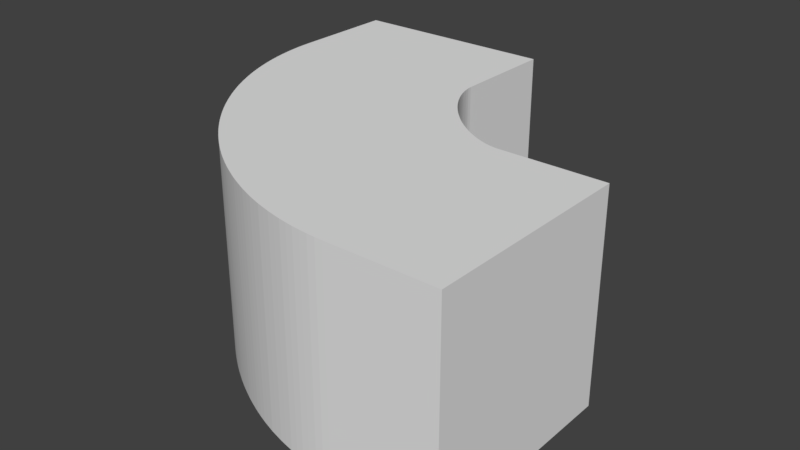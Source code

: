 # Source: bend.blend  (saved by Blender 2.79.0; exported with 4.5.12 LTS)
import bpy
from mathutils import Matrix  # noqa: F401  (used for matrix-valued properties, if any)

bpy.ops.wm.read_factory_settings(use_empty=True)
scene = bpy.context.scene
scene.name = 'Scene'

# ---- collections
col_collection_1 = bpy.data.collections.new('Collection 1'); scene.collection.children.link(col_collection_1)

# ---- world
world_world = bpy.data.worlds.new('World'); scene.world = world_world
world_world.color = (0.05088, 0.05088, 0.05088)
world_world.use_sun_shadow = False
world_world.sun_shadow_jitter_overblur = 0.0
world_world.cycles.sampling_method = 'MANUAL'

# ---- meshes
me_cube_004 = bpy.data.meshes.new('Cube.004')
me_cube_004.from_pydata([(-1.0, 1.0, -1.0), (-1.0, 1.0, 1.0), (1.0, 1.0, -1.0), (1.0, 1.0, 1.0), (-1.0, 0.0, -1.0), (-1.0, 0.0, 1.0), (1.0, 0.0, -1.0), (1.0, 0.0, 1.0), (3.0, -3.0, -1.0), (3.0, -3.0, 1.0), (3.0, -1.0, -1.0), (3.0, -1.0, 1.0), (2.0, -1.0, -1.0), (2.0, -1.0, 1.0), (2.0, -3.0, -1.0), (2.0, -3.0, 1.0), (1.99, -0.9998, 1.0), (1.98, -0.9993, 1.0), (1.968, -0.9983, 1.0), (1.956, -0.9968, 1.0), (1.942, -0.9948, 1.0), (1.927, -0.9922, 1.0), (1.912, -0.9889, 1.0), (1.895, -0.985, 1.0), (1.878, -0.9803, 1.0), (1.86, -0.9749, 1.0), (1.841, -0.9686, 1.0), (1.821, -0.9616, 1.0), (1.801, -0.9538, 1.0), (1.78, -0.9451, 1.0), (1.758, -0.9356, 1.0), (1.736, -0.9253, 1.0), (1.714, -0.9141, 1.0), (1.691, -0.9021, 1.0), (1.668, -0.8893, 1.0), (1.645, -0.8756, 1.0), (1.621, -0.8612, 1.0), (1.597, -0.846, 1.0), (1.574, -0.8301, 1.0), (1.55, -0.8134, 1.0), (1.526, -0.796, 1.0), (1.502, -0.778, 1.0), (1.479, -0.7593, 1.0), (1.455, -0.74, 1.0), (1.432, -0.7201, 1.0), (1.409, -0.6997, 1.0), (1.387, -0.6787, 1.0), (1.365, -0.6573, 1.0), (1.343, -0.6355, 1.0), (1.321, -0.6132, 1.0), (1.3, -0.5906, 1.0), (1.28, -0.5677, 1.0), (1.26, -0.5445, 1.0), (1.241, -0.5212, 1.0), (1.222, -0.4976, 1.0), (1.204, -0.4739, 1.0), (1.187, -0.4501, 1.0), (1.17, -0.4264, 1.0), (1.154, -0.4026, 1.0), (1.139, -0.3789, 1.0), (1.124, -0.3554, 1.0), (1.111, -0.332, 1.0), (1.098, -0.309, 1.0), (1.086, -0.2862, 1.0), (1.075, -0.2638, 1.0), (1.064, -0.2418, 1.0), (1.055, -0.2203, 1.0), (1.046, -0.1993, 1.0), (1.038, -0.1789, 1.0), (1.031, -0.1592, 1.0), (1.025, -0.1403, 1.0), (1.02, -0.1221, 1.0), (1.015, -0.1047, 1.0), (1.011, -0.08821, 1.0), (1.008, -0.07263, 1.0), (1.005, -0.05801, 1.0), (1.003, -0.04439, 1.0), (1.002, -0.03178, 1.0), (1.001, -0.0202, 1.0), (1.0, -0.00965, 1.0), (1.0, -0.00965, -1.0), (1.001, -0.0202, -1.0), (1.002, -0.03178, -1.0), (1.003, -0.04439, -1.0), (1.005, -0.05801, -1.0), (1.008, -0.07263, -1.0), (1.011, -0.08821, -1.0), (1.015, -0.1047, -1.0), (1.02, -0.1221, -1.0), (1.025, -0.1403, -1.0), (1.031, -0.1592, -1.0), (1.038, -0.1789, -1.0), (1.046, -0.1993, -1.0), (1.055, -0.2203, -1.0), (1.064, -0.2418, -1.0), (1.075, -0.2638, -1.0), (1.086, -0.2862, -1.0), (1.098, -0.309, -1.0), (1.111, -0.332, -1.0), (1.124, -0.3554, -1.0), (1.139, -0.3789, -1.0), (1.154, -0.4026, -1.0), (1.17, -0.4264, -1.0), (1.187, -0.4501, -1.0), (1.204, -0.4739, -1.0), (1.222, -0.4976, -1.0), (1.241, -0.5212, -1.0), (1.26, -0.5445, -1.0), (1.28, -0.5677, -1.0), (1.3, -0.5906, -1.0), (1.321, -0.6132, -1.0), (1.343, -0.6355, -1.0), (1.365, -0.6573, -1.0), (1.387, -0.6787, -1.0), (1.409, -0.6997, -1.0), (1.432, -0.7201, -1.0), (1.455, -0.74, -1.0), (1.479, -0.7593, -1.0), (1.502, -0.778, -1.0), (1.526, -0.796, -1.0), (1.55, -0.8134, -1.0), (1.574, -0.8301, -1.0), (1.597, -0.846, -1.0), (1.621, -0.8612, -1.0), (1.645, -0.8756, -1.0), (1.668, -0.8893, -1.0), (1.691, -0.9021, -1.0), (1.714, -0.9141, -1.0), (1.736, -0.9253, -1.0), (1.758, -0.9356, -1.0), (1.78, -0.9451, -1.0), (1.801, -0.9538, -1.0), (1.821, -0.9616, -1.0), (1.841, -0.9686, -1.0), (1.86, -0.9749, -1.0), (1.878, -0.9803, -1.0), (1.895, -0.985, -1.0), (1.912, -0.9889, -1.0), (1.927, -0.9922, -1.0), (1.942, -0.9948, -1.0), (1.956, -0.9968, -1.0), (1.968, -0.9983, -1.0), (1.98, -0.9993, -1.0), (1.99, -0.9998, -1.0), (-0.9987, -0.07753, -1.0), (-0.9948, -0.1544, -1.0), (-0.9884, -0.2305, -1.0), (-0.9797, -0.3058, -1.0), (-0.9687, -0.3801, -1.0), (-0.9556, -0.4535, -1.0), (-0.9404, -0.526, -1.0), (-0.9233, -0.5976, -1.0), (-0.9043, -0.6681, -1.0), (-0.8835, -0.7377, -1.0), (-0.8611, -0.8064, -1.0), (-0.8369, -0.8741, -1.0), (-0.8112, -0.9408, -1.0), (-0.784, -1.007, -1.0), (-0.7554, -1.071, -1.0), (-0.7253, -1.135, -1.0), (-0.694, -1.198, -1.0), (-0.6612, -1.26, -1.0), (-0.6273, -1.322, -1.0), (-0.5921, -1.382, -1.0), (-0.5557, -1.441, -1.0), (-0.5182, -1.5, -1.0), (-0.4795, -1.557, -1.0), (-0.4398, -1.614, -1.0), (-0.3989, -1.67, -1.0), (-0.3571, -1.725, -1.0), (-0.3142, -1.779, -1.0), (-0.2703, -1.832, -1.0), (-0.2254, -1.885, -1.0), (-0.1795, -1.936, -1.0), (-0.1327, -1.987, -1.0), (-0.08489, -2.036, -1.0), (-0.0362, -2.085, -1.0), (0.01342, -2.133, -1.0), (0.06395, -2.179, -1.0), (0.1154, -2.225, -1.0), (0.1677, -2.27, -1.0), (0.2209, -2.314, -1.0), (0.275, -2.357, -1.0), (0.33, -2.399, -1.0), (0.3858, -2.44, -1.0), (0.4426, -2.48, -1.0), (0.5002, -2.518, -1.0), (0.5587, -2.556, -1.0), (0.6181, -2.592, -1.0), (0.6784, -2.627, -1.0), (0.7396, -2.661, -1.0), (0.8017, -2.694, -1.0), (0.8647, -2.725, -1.0), (0.9286, -2.755, -1.0), (0.9934, -2.784, -1.0), (1.059, -2.811, -1.0), (1.126, -2.837, -1.0), (1.194, -2.861, -1.0), (1.262, -2.884, -1.0), (1.332, -2.904, -1.0), (1.402, -2.923, -1.0), (1.474, -2.94, -1.0), (1.546, -2.956, -1.0), (1.62, -2.969, -1.0), (1.694, -2.98, -1.0), (1.769, -2.988, -1.0), (1.846, -2.995, -1.0), (1.922, -2.999, -1.0), (-0.9987, -0.07753, 1.0), (-0.9948, -0.1544, 1.0), (-0.9884, -0.2305, 1.0), (-0.9797, -0.3058, 1.0), (-0.9687, -0.3801, 1.0), (-0.9556, -0.4535, 1.0), (-0.9404, -0.526, 1.0), (-0.9233, -0.5976, 1.0), (-0.9043, -0.6681, 1.0), (-0.8835, -0.7377, 1.0), (-0.8611, -0.8064, 1.0), (-0.8369, -0.8741, 1.0), (-0.8112, -0.9408, 1.0), (-0.784, -1.007, 1.0), (-0.7554, -1.071, 1.0), (-0.7253, -1.135, 1.0), (-0.694, -1.198, 1.0), (-0.6612, -1.26, 1.0), (-0.6273, -1.322, 1.0), (-0.5921, -1.382, 1.0), (-0.5557, -1.441, 1.0), (-0.5182, -1.5, 1.0), (-0.4795, -1.557, 1.0), (-0.4398, -1.614, 1.0), (-0.3989, -1.67, 1.0), (-0.3571, -1.725, 1.0), (-0.3142, -1.779, 1.0), (-0.2703, -1.832, 1.0), (-0.2254, -1.885, 1.0), (-0.1795, -1.936, 1.0), (-0.1327, -1.987, 1.0), (-0.08489, -2.036, 1.0), (-0.0362, -2.085, 1.0), (0.01342, -2.133, 1.0), (0.06395, -2.179, 1.0), (0.1154, -2.225, 1.0), (0.1677, -2.27, 1.0), (0.2209, -2.314, 1.0), (0.275, -2.357, 1.0), (0.33, -2.399, 1.0), (0.3858, -2.44, 1.0), (0.4426, -2.48, 1.0), (0.5002, -2.518, 1.0), (0.5587, -2.556, 1.0), (0.6181, -2.592, 1.0), (0.6784, -2.627, 1.0), (0.7396, -2.661, 1.0), (0.8017, -2.694, 1.0), (0.8647, -2.725, 1.0), (0.9286, -2.755, 1.0), (0.9934, -2.784, 1.0), (1.059, -2.811, 1.0), (1.126, -2.837, 1.0), (1.194, -2.861, 1.0), (1.262, -2.884, 1.0), (1.332, -2.904, 1.0), (1.402, -2.923, 1.0), (1.474, -2.94, 1.0), (1.546, -2.956, 1.0), (1.62, -2.969, 1.0), (1.694, -2.98, 1.0), (1.769, -2.988, 1.0), (1.846, -2.995, 1.0), (1.922, -2.999, 1.0)], [], [(4, 5, 1, 0), (0, 1, 3, 2), (3, 1, 5, 7), (0, 2, 6, 4), (2, 3, 7, 6), (12, 13, 11, 10), (10, 11, 9, 8), (12, 10, 8, 14), (11, 13, 15, 9), (8, 9, 15, 14), (143, 16, 13, 12), (207, 143, 12, 14), (271, 207, 14, 15), (16, 271, 15, 13), (142, 17, 16, 143), (141, 18, 17, 142), (140, 19, 18, 141), (139, 20, 19, 140), (138, 21, 20, 139), (137, 22, 21, 138), (136, 23, 22, 137), (135, 24, 23, 136), (134, 25, 24, 135), (133, 26, 25, 134), (132, 27, 26, 133), (131, 28, 27, 132), (130, 29, 28, 131), (129, 30, 29, 130), (128, 31, 30, 129), (127, 32, 31, 128), (126, 33, 32, 127), (125, 34, 33, 126), (124, 35, 34, 125), (123, 36, 35, 124), (122, 37, 36, 123), (121, 38, 37, 122), (120, 39, 38, 121), (119, 40, 39, 120), (118, 41, 40, 119), (117, 42, 41, 118), (116, 43, 42, 117), (115, 44, 43, 116), (114, 45, 44, 115), (113, 46, 45, 114), (112, 47, 46, 113), (111, 48, 47, 112), (110, 49, 48, 111), (109, 50, 49, 110), (108, 51, 50, 109), (107, 52, 51, 108), (106, 53, 52, 107), (105, 54, 53, 106), (104, 55, 54, 105), (103, 56, 55, 104), (102, 57, 56, 103), (101, 58, 57, 102), (100, 59, 58, 101), (99, 60, 59, 100), (98, 61, 60, 99), (97, 62, 61, 98), (96, 63, 62, 97), (95, 64, 63, 96), (94, 65, 64, 95), (93, 66, 65, 94), (92, 67, 66, 93), (91, 68, 67, 92), (90, 69, 68, 91), (89, 70, 69, 90), (88, 71, 70, 89), (87, 72, 71, 88), (86, 73, 72, 87), (85, 74, 73, 86), (84, 75, 74, 85), (83, 76, 75, 84), (82, 77, 76, 83), (81, 78, 77, 82), (79, 78, 81, 80), (7, 79, 80, 6), (206, 142, 143, 207), (205, 141, 142, 206), (204, 140, 141, 205), (203, 139, 140, 204), (202, 138, 139, 203), (201, 137, 138, 202), (200, 136, 137, 201), (199, 135, 136, 200), (198, 134, 135, 199), (197, 133, 134, 198), (196, 132, 133, 197), (195, 131, 132, 196), (194, 130, 131, 195), (193, 129, 130, 194), (192, 128, 129, 193), (191, 127, 128, 192), (190, 126, 127, 191), (189, 125, 126, 190), (188, 124, 125, 189), (187, 123, 124, 188), (186, 122, 123, 187), (185, 121, 122, 186), (184, 120, 121, 185), (183, 119, 120, 184), (182, 118, 119, 183), (181, 117, 118, 182), (180, 116, 117, 181), (179, 115, 116, 180), (178, 114, 115, 179), (177, 113, 114, 178), (176, 112, 113, 177), (175, 111, 112, 176), (174, 110, 111, 175), (173, 109, 110, 174), (172, 108, 109, 173), (171, 107, 108, 172), (170, 106, 107, 171), (169, 105, 106, 170), (168, 104, 105, 169), (167, 103, 104, 168), (166, 102, 103, 167), (165, 101, 102, 166), (164, 100, 101, 165), (163, 99, 100, 164), (162, 98, 99, 163), (161, 97, 98, 162), (160, 96, 97, 161), (159, 95, 96, 160), (158, 94, 95, 159), (157, 93, 94, 158), (156, 92, 93, 157), (155, 91, 92, 156), (154, 90, 91, 155), (153, 89, 90, 154), (152, 88, 89, 153), (151, 87, 88, 152), (150, 86, 87, 151), (149, 85, 86, 150), (148, 84, 85, 149), (147, 83, 84, 148), (146, 82, 83, 147), (145, 81, 82, 146), (80, 81, 145, 144), (6, 80, 144, 4), (270, 206, 207, 271), (269, 205, 206, 270), (268, 204, 205, 269), (267, 203, 204, 268), (266, 202, 203, 267), (265, 201, 202, 266), (264, 200, 201, 265), (263, 199, 200, 264), (262, 198, 199, 263), (261, 197, 198, 262), (260, 196, 197, 261), (259, 195, 196, 260), (258, 194, 195, 259), (257, 193, 194, 258), (256, 192, 193, 257), (255, 191, 192, 256), (254, 190, 191, 255), (253, 189, 190, 254), (252, 188, 189, 253), (251, 187, 188, 252), (250, 186, 187, 251), (249, 185, 186, 250), (248, 184, 185, 249), (247, 183, 184, 248), (246, 182, 183, 247), (245, 181, 182, 246), (244, 180, 181, 245), (243, 179, 180, 244), (242, 178, 179, 243), (241, 177, 178, 242), (240, 176, 177, 241), (239, 175, 176, 240), (238, 174, 175, 239), (237, 173, 174, 238), (236, 172, 173, 237), (235, 171, 172, 236), (234, 170, 171, 235), (233, 169, 170, 234), (232, 168, 169, 233), (231, 167, 168, 232), (230, 166, 167, 231), (229, 165, 166, 230), (228, 164, 165, 229), (227, 163, 164, 228), (226, 162, 163, 227), (225, 161, 162, 226), (224, 160, 161, 225), (223, 159, 160, 224), (222, 158, 159, 223), (221, 157, 158, 222), (220, 156, 157, 221), (219, 155, 156, 220), (218, 154, 155, 219), (217, 153, 154, 218), (216, 152, 153, 217), (215, 151, 152, 216), (214, 150, 151, 215), (213, 149, 150, 214), (212, 148, 149, 213), (211, 147, 148, 212), (210, 146, 147, 211), (209, 145, 146, 210), (144, 145, 209, 208), (4, 144, 208, 5), (17, 270, 271, 16), (18, 269, 270, 17), (19, 268, 269, 18), (20, 267, 268, 19), (21, 266, 267, 20), (22, 265, 266, 21), (23, 264, 265, 22), (24, 263, 264, 23), (25, 262, 263, 24), (26, 261, 262, 25), (27, 260, 261, 26), (28, 259, 260, 27), (29, 258, 259, 28), (30, 257, 258, 29), (31, 256, 257, 30), (32, 255, 256, 31), (33, 254, 255, 32), (34, 253, 254, 33), (35, 252, 253, 34), (36, 251, 252, 35), (37, 250, 251, 36), (38, 249, 250, 37), (39, 248, 249, 38), (40, 247, 248, 39), (41, 246, 247, 40), (42, 245, 246, 41), (43, 244, 245, 42), (44, 243, 244, 43), (45, 242, 243, 44), (46, 241, 242, 45), (47, 240, 241, 46), (48, 239, 240, 47), (49, 238, 239, 48), (50, 237, 238, 49), (51, 236, 237, 50), (52, 235, 236, 51), (53, 234, 235, 52), (54, 233, 234, 53), (55, 232, 233, 54), (56, 231, 232, 55), (57, 230, 231, 56), (58, 229, 230, 57), (59, 228, 229, 58), (60, 227, 228, 59), (61, 226, 227, 60), (62, 225, 226, 61), (63, 224, 225, 62), (64, 223, 224, 63), (65, 222, 223, 64), (66, 221, 222, 65), (67, 220, 221, 66), (68, 219, 220, 67), (69, 218, 219, 68), (70, 217, 218, 69), (71, 216, 217, 70), (72, 215, 216, 71), (73, 214, 215, 72), (74, 213, 214, 73), (75, 212, 213, 74), (76, 211, 212, 75), (77, 210, 211, 76), (78, 209, 210, 77), (208, 209, 78, 79), (5, 208, 79, 7)])
me_cube_004.use_remesh_preserve_volume = False
me_cube_004.use_remesh_preserve_attributes = False
me_cube_004.use_mirror_vertex_groups = False
me_cube_004.update()

# ---- objects
ob_bend = bpy.data.objects.new('Bend', me_cube_004)

# ---- transforms, parenting, visibility, modifiers, constraints
ob_bend.location = (0.0, 2.0, 0.0)
ob_bend.lineart.crease_threshold = 0.0

# ---- collection membership
col_collection_1.objects.link(ob_bend)

# ---- scene / render settings (as saved in the file)
scene.frame_start = 1; scene.frame_end = 250; scene.frame_set(0)
scene.render.engine = 'BLENDER_EEVEE_NEXT'
scene.render.resolution_percentage = 50
scene.render.dither_intensity = 0.0
scene.cycles.use_denoising = False
scene.cycles.samples = 128
scene.cycles.sampling_pattern = 'TABULATED_SOBOL'
scene.cycles.use_adaptive_sampling = False
scene.cycles.use_light_tree = False
scene.cycles.blur_glossy = 0.0
scene.cycles.sample_clamp_indirect = 0.0
scene.view_settings.view_transform = 'Standard'
bpy.context.view_layer.update()

# ---- added for rendering (the .blend has no active camera and no usable light): camera, sun
cam_auto = bpy.data.cameras.new('AutoCamera')
cam_auto.lens = 50.0
cam_auto.sensor_width = 36.0
cam_auto.clip_end = 1000.0
ob_auto_camera = bpy.data.objects.new('AutoCamera', cam_auto)
scene.collection.objects.link(ob_auto_camera)
ob_auto_camera.location = (6.55135, -5.66162, 4.44108)
ob_auto_camera.rotation_euler = (1.09748, -7.21219e-08, 0.694738)
scene.camera = ob_auto_camera
light_auto_sun = bpy.data.lights.new('AutoSun', 'SUN')
light_auto_sun.energy = 3.0
light_auto_sun.angle = 0.0523599
ob_auto_sun = bpy.data.objects.new('AutoSun', light_auto_sun)
scene.collection.objects.link(ob_auto_sun)
ob_auto_sun.rotation_euler = (0.872665, 0.174533, 0.523599)
bpy.context.view_layer.update()
